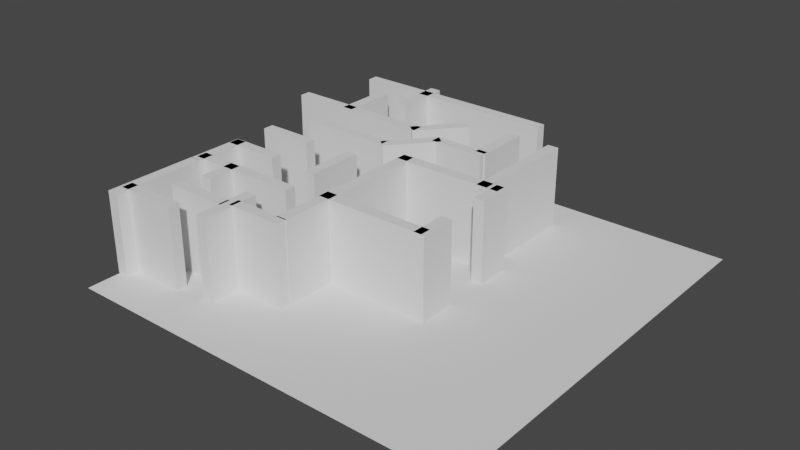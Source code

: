 # Source: lvl3maze.blend  (saved by Blender 2.80.75; exported with 4.5.12 LTS)
import bpy
from mathutils import Matrix  # noqa: F401  (used for matrix-valued properties, if any)

bpy.ops.wm.read_factory_settings(use_empty=True)
scene = bpy.context.scene
scene.name = 'Scene'

# ---- collections
col_collection = bpy.data.collections.new('Collection'); scene.collection.children.link(col_collection)

# ---- world
world_world = bpy.data.worlds.new('World'); scene.world = world_world
world_world.use_nodes = True; world_world.node_tree.nodes.clear()
_N = world_world.node_tree.nodes; _L = world_world.node_tree.links
n0 = _N.new('ShaderNodeOutputWorld'); n0.name = 'World Output'; n0.location = (300, 300)
n1 = _N.new('ShaderNodeBackground'); n1.name = 'Background'; n1.location = (10, 300)
n1.inputs[0].default_value = (0.05088, 0.05088, 0.05088, 1.0)
_L.new(n1.outputs[0], n0.inputs[0])
n0.is_active_output = True
world_world.color = (0.05088, 0.05088, 0.05088)
world_world.use_sun_shadow = False
world_world.sun_shadow_jitter_overblur = 0.0

# ---- meshes
me_plane = bpy.data.meshes.new('Plane')
me_plane.from_pydata([(-1.0, -1.0, 0.0), (1.0, -1.0, 0.0), (-1.0, 1.0, 0.0), (1.0, 1.0, 0.0)], [], [(0, 1, 3, 2)])
_uv = me_plane.uv_layers.new(name='UVMap')
_uv.uv.foreach_set('vector', [0.0, 0.0, 1.0, 0.0, 1.0, 1.0, 0.0, 1.0])
me_plane.use_remesh_preserve_volume = False
me_plane.use_remesh_preserve_attributes = False
me_plane.use_mirror_vertex_groups = False
me_plane.update()
me_cube_001 = bpy.data.meshes.new('Cube.001')
me_cube_001.from_pydata([(-1.0, -1.0, -1.0), (-1.0, -1.0, 1.0), (-1.0, 1.0, -1.0), (-1.0, 1.0, 1.0), (1.0, -1.0, -1.0), (1.0, -1.0, 1.0), (1.0, 1.0, -1.0), (1.0, 1.0, 1.0)], [], [(0, 1, 3, 2), (2, 3, 7, 6), (6, 7, 5, 4), (4, 5, 1, 0), (2, 6, 4, 0), (7, 3, 1, 5)])
_uv = me_cube_001.uv_layers.new(name='UVMap')
_uv.uv.foreach_set('vector', [0.375, 0.0, 0.625, 0.0, 0.625, 0.25, 0.375, 0.25, 0.375, 0.25, 0.625, 0.25, 0.625, 0.5, 0.375, 0.5, 0.375, 0.5, 0.625, 0.5, 0.625, 0.75, 0.375, 0.75, 0.375, 0.75, 0.625, 0.75, 0.625, 1.0, 0.375, 1.0, 0.125, 0.5, 0.375, 0.5, 0.375, 0.75, 0.125, 0.75, 0.625, 0.5, 0.875, 0.5, 0.875, 0.75, 0.625, 0.75])
me_cube_001.use_remesh_preserve_volume = False
me_cube_001.use_remesh_preserve_attributes = False
me_cube_001.use_mirror_vertex_groups = False
me_cube_001.update()
me_cube_002 = bpy.data.meshes.new('Cube.002')
me_cube_002.from_pydata([(-1.0, -1.0, -1.0), (-1.0, -1.0, 1.0), (-1.0, 1.0, -1.0), (-1.0, 1.0, 1.0), (1.0, -1.0, -1.0), (1.0, -1.0, 1.0), (1.0, 1.0, -1.0), (1.0, 1.0, 1.0)], [], [(0, 1, 3, 2), (2, 3, 7, 6), (6, 7, 5, 4), (4, 5, 1, 0), (2, 6, 4, 0), (7, 3, 1, 5)])
_uv = me_cube_002.uv_layers.new(name='UVMap')
_uv.uv.foreach_set('vector', [0.375, 0.0, 0.625, 0.0, 0.625, 0.25, 0.375, 0.25, 0.375, 0.25, 0.625, 0.25, 0.625, 0.5, 0.375, 0.5, 0.375, 0.5, 0.625, 0.5, 0.625, 0.75, 0.375, 0.75, 0.375, 0.75, 0.625, 0.75, 0.625, 1.0, 0.375, 1.0, 0.125, 0.5, 0.375, 0.5, 0.375, 0.75, 0.125, 0.75, 0.625, 0.5, 0.875, 0.5, 0.875, 0.75, 0.625, 0.75])
me_cube_002.use_remesh_preserve_volume = False
me_cube_002.use_remesh_preserve_attributes = False
me_cube_002.use_mirror_vertex_groups = False
me_cube_002.update()
me_cube_004 = bpy.data.meshes.new('Cube.004')
me_cube_004.from_pydata([(-1.0, -1.0, -1.0), (-1.0, -1.0, 1.0), (-1.0, 1.0, -1.0), (-1.0, 1.0, 1.0), (1.0, -1.0, -1.0), (1.0, -1.0, 1.0), (1.0, 1.0, -1.0), (1.0, 1.0, 1.0)], [], [(0, 1, 3, 2), (2, 3, 7, 6), (6, 7, 5, 4), (4, 5, 1, 0), (2, 6, 4, 0), (7, 3, 1, 5)])
_uv = me_cube_004.uv_layers.new(name='UVMap')
_uv.uv.foreach_set('vector', [0.375, 0.0, 0.625, 0.0, 0.625, 0.25, 0.375, 0.25, 0.375, 0.25, 0.625, 0.25, 0.625, 0.5, 0.375, 0.5, 0.375, 0.5, 0.625, 0.5, 0.625, 0.75, 0.375, 0.75, 0.375, 0.75, 0.625, 0.75, 0.625, 1.0, 0.375, 1.0, 0.125, 0.5, 0.375, 0.5, 0.375, 0.75, 0.125, 0.75, 0.625, 0.5, 0.875, 0.5, 0.875, 0.75, 0.625, 0.75])
me_cube_004.use_remesh_preserve_volume = False
me_cube_004.use_remesh_preserve_attributes = False
me_cube_004.use_mirror_vertex_groups = False
me_cube_004.update()
me_cube_005 = bpy.data.meshes.new('Cube.005')
me_cube_005.from_pydata([(-1.0, -1.0, -1.0), (-1.0, -1.0, 1.0), (-1.0, 1.0, -1.0), (-1.0, 1.0, 1.0), (1.0, -1.0, -1.0), (1.0, -1.0, 1.0), (1.0, 1.0, -1.0), (1.0, 1.0, 1.0)], [], [(0, 1, 3, 2), (2, 3, 7, 6), (6, 7, 5, 4), (4, 5, 1, 0), (2, 6, 4, 0), (7, 3, 1, 5)])
_uv = me_cube_005.uv_layers.new(name='UVMap')
_uv.uv.foreach_set('vector', [0.375, 0.0, 0.625, 0.0, 0.625, 0.25, 0.375, 0.25, 0.375, 0.25, 0.625, 0.25, 0.625, 0.5, 0.375, 0.5, 0.375, 0.5, 0.625, 0.5, 0.625, 0.75, 0.375, 0.75, 0.375, 0.75, 0.625, 0.75, 0.625, 1.0, 0.375, 1.0, 0.125, 0.5, 0.375, 0.5, 0.375, 0.75, 0.125, 0.75, 0.625, 0.5, 0.875, 0.5, 0.875, 0.75, 0.625, 0.75])
me_cube_005.use_remesh_preserve_volume = False
me_cube_005.use_remesh_preserve_attributes = False
me_cube_005.use_mirror_vertex_groups = False
me_cube_005.update()
me_cube_006 = bpy.data.meshes.new('Cube.006')
me_cube_006.from_pydata([(-1.0, -1.0, -1.0), (-1.0, -1.0, 1.0), (-1.0, 1.0, -1.0), (-1.0, 1.0, 1.0), (1.0, -1.0, -1.0), (1.0, -1.0, 1.0), (1.0, 1.0, -1.0), (1.0, 1.0, 1.0)], [], [(0, 1, 3, 2), (2, 3, 7, 6), (6, 7, 5, 4), (4, 5, 1, 0), (2, 6, 4, 0), (7, 3, 1, 5)])
_uv = me_cube_006.uv_layers.new(name='UVMap')
_uv.uv.foreach_set('vector', [0.375, 0.0, 0.625, 0.0, 0.625, 0.25, 0.375, 0.25, 0.375, 0.25, 0.625, 0.25, 0.625, 0.5, 0.375, 0.5, 0.375, 0.5, 0.625, 0.5, 0.625, 0.75, 0.375, 0.75, 0.375, 0.75, 0.625, 0.75, 0.625, 1.0, 0.375, 1.0, 0.125, 0.5, 0.375, 0.5, 0.375, 0.75, 0.125, 0.75, 0.625, 0.5, 0.875, 0.5, 0.875, 0.75, 0.625, 0.75])
me_cube_006.use_remesh_preserve_volume = False
me_cube_006.use_remesh_preserve_attributes = False
me_cube_006.use_mirror_vertex_groups = False
me_cube_006.update()
me_cube_007 = bpy.data.meshes.new('Cube.007')
me_cube_007.from_pydata([(-1.0, -1.0, -1.0), (-1.0, -1.0, 1.0), (-1.0, 1.0, -1.0), (-1.0, 1.0, 1.0), (1.0, -1.0, -1.0), (1.0, -1.0, 1.0), (1.0, 1.0, -1.0), (1.0, 1.0, 1.0)], [], [(0, 1, 3, 2), (2, 3, 7, 6), (6, 7, 5, 4), (4, 5, 1, 0), (2, 6, 4, 0), (7, 3, 1, 5)])
_uv = me_cube_007.uv_layers.new(name='UVMap')
_uv.uv.foreach_set('vector', [0.375, 0.0, 0.625, 0.0, 0.625, 0.25, 0.375, 0.25, 0.375, 0.25, 0.625, 0.25, 0.625, 0.5, 0.375, 0.5, 0.375, 0.5, 0.625, 0.5, 0.625, 0.75, 0.375, 0.75, 0.375, 0.75, 0.625, 0.75, 0.625, 1.0, 0.375, 1.0, 0.125, 0.5, 0.375, 0.5, 0.375, 0.75, 0.125, 0.75, 0.625, 0.5, 0.875, 0.5, 0.875, 0.75, 0.625, 0.75])
me_cube_007.use_remesh_preserve_volume = False
me_cube_007.use_remesh_preserve_attributes = False
me_cube_007.use_mirror_vertex_groups = False
me_cube_007.update()
me_cube_008 = bpy.data.meshes.new('Cube.008')
me_cube_008.from_pydata([(-1.0, -1.0, -1.0), (-1.0, -1.0, 1.0), (-1.0, 1.0, -1.0), (-1.0, 1.0, 1.0), (1.0, -1.0, -1.0), (1.0, -1.0, 1.0), (1.0, 1.0, -1.0), (1.0, 1.0, 1.0)], [], [(0, 1, 3, 2), (2, 3, 7, 6), (6, 7, 5, 4), (4, 5, 1, 0), (2, 6, 4, 0), (7, 3, 1, 5)])
_uv = me_cube_008.uv_layers.new(name='UVMap')
_uv.uv.foreach_set('vector', [0.375, 0.0, 0.625, 0.0, 0.625, 0.25, 0.375, 0.25, 0.375, 0.25, 0.625, 0.25, 0.625, 0.5, 0.375, 0.5, 0.375, 0.5, 0.625, 0.5, 0.625, 0.75, 0.375, 0.75, 0.375, 0.75, 0.625, 0.75, 0.625, 1.0, 0.375, 1.0, 0.125, 0.5, 0.375, 0.5, 0.375, 0.75, 0.125, 0.75, 0.625, 0.5, 0.875, 0.5, 0.875, 0.75, 0.625, 0.75])
me_cube_008.use_remesh_preserve_volume = False
me_cube_008.use_remesh_preserve_attributes = False
me_cube_008.use_mirror_vertex_groups = False
me_cube_008.update()
me_cube_011 = bpy.data.meshes.new('Cube.011')
me_cube_011.from_pydata([(-1.0, -1.0, -1.0), (-1.0, -1.0, 1.0), (-1.0, 1.0, -1.0), (-1.0, 1.0, 1.0), (1.0, -1.0, -1.0), (1.0, -1.0, 1.0), (1.0, 1.0, -1.0), (1.0, 1.0, 1.0)], [], [(0, 1, 3, 2), (2, 3, 7, 6), (6, 7, 5, 4), (4, 5, 1, 0), (2, 6, 4, 0), (7, 3, 1, 5)])
_uv = me_cube_011.uv_layers.new(name='UVMap')
_uv.uv.foreach_set('vector', [0.375, 0.0, 0.625, 0.0, 0.625, 0.25, 0.375, 0.25, 0.375, 0.25, 0.625, 0.25, 0.625, 0.5, 0.375, 0.5, 0.375, 0.5, 0.625, 0.5, 0.625, 0.75, 0.375, 0.75, 0.375, 0.75, 0.625, 0.75, 0.625, 1.0, 0.375, 1.0, 0.125, 0.5, 0.375, 0.5, 0.375, 0.75, 0.125, 0.75, 0.625, 0.5, 0.875, 0.5, 0.875, 0.75, 0.625, 0.75])
me_cube_011.use_remesh_preserve_volume = False
me_cube_011.use_remesh_preserve_attributes = False
me_cube_011.use_mirror_vertex_groups = False
me_cube_011.update()
me_cube_012 = bpy.data.meshes.new('Cube.012')
me_cube_012.from_pydata([(-1.0, -1.0, -1.0), (-1.0, -1.0, 1.0), (-1.0, 1.0, -1.0), (-1.0, 1.0, 1.0), (1.0, -1.0, -1.0), (1.0, -1.0, 1.0), (1.0, 1.0, -1.0), (1.0, 1.0, 1.0)], [], [(0, 1, 3, 2), (2, 3, 7, 6), (6, 7, 5, 4), (4, 5, 1, 0), (2, 6, 4, 0), (7, 3, 1, 5)])
_uv = me_cube_012.uv_layers.new(name='UVMap')
_uv.uv.foreach_set('vector', [0.375, 0.0, 0.625, 0.0, 0.625, 0.25, 0.375, 0.25, 0.375, 0.25, 0.625, 0.25, 0.625, 0.5, 0.375, 0.5, 0.375, 0.5, 0.625, 0.5, 0.625, 0.75, 0.375, 0.75, 0.375, 0.75, 0.625, 0.75, 0.625, 1.0, 0.375, 1.0, 0.125, 0.5, 0.375, 0.5, 0.375, 0.75, 0.125, 0.75, 0.625, 0.5, 0.875, 0.5, 0.875, 0.75, 0.625, 0.75])
me_cube_012.use_remesh_preserve_volume = False
me_cube_012.use_remesh_preserve_attributes = False
me_cube_012.use_mirror_vertex_groups = False
me_cube_012.update()
me_cube_013 = bpy.data.meshes.new('Cube.013')
me_cube_013.from_pydata([(-1.0, -1.0, -1.0), (-1.0, -1.0, 1.0), (-1.0, 1.0, -1.0), (-1.0, 1.0, 1.0), (1.0, -1.0, -1.0), (1.0, -1.0, 1.0), (1.0, 1.0, -1.0), (1.0, 1.0, 1.0)], [], [(0, 1, 3, 2), (2, 3, 7, 6), (6, 7, 5, 4), (4, 5, 1, 0), (2, 6, 4, 0), (7, 3, 1, 5)])
_uv = me_cube_013.uv_layers.new(name='UVMap')
_uv.uv.foreach_set('vector', [0.375, 0.0, 0.625, 0.0, 0.625, 0.25, 0.375, 0.25, 0.375, 0.25, 0.625, 0.25, 0.625, 0.5, 0.375, 0.5, 0.375, 0.5, 0.625, 0.5, 0.625, 0.75, 0.375, 0.75, 0.375, 0.75, 0.625, 0.75, 0.625, 1.0, 0.375, 1.0, 0.125, 0.5, 0.375, 0.5, 0.375, 0.75, 0.125, 0.75, 0.625, 0.5, 0.875, 0.5, 0.875, 0.75, 0.625, 0.75])
me_cube_013.use_remesh_preserve_volume = False
me_cube_013.use_remesh_preserve_attributes = False
me_cube_013.use_mirror_vertex_groups = False
me_cube_013.update()
me_cube_015 = bpy.data.meshes.new('Cube.015')
me_cube_015.from_pydata([(-1.0, -1.0, -1.0), (-1.0, -1.0, 1.0), (-1.0, 1.0, -1.0), (-1.0, 1.0, 1.0), (1.0, -1.0, -1.0), (1.0, -1.0, 1.0), (1.0, 1.0, -1.0), (1.0, 1.0, 1.0)], [], [(0, 1, 3, 2), (2, 3, 7, 6), (6, 7, 5, 4), (4, 5, 1, 0), (2, 6, 4, 0), (7, 3, 1, 5)])
_uv = me_cube_015.uv_layers.new(name='UVMap')
_uv.uv.foreach_set('vector', [0.375, 0.0, 0.625, 0.0, 0.625, 0.25, 0.375, 0.25, 0.375, 0.25, 0.625, 0.25, 0.625, 0.5, 0.375, 0.5, 0.375, 0.5, 0.625, 0.5, 0.625, 0.75, 0.375, 0.75, 0.375, 0.75, 0.625, 0.75, 0.625, 1.0, 0.375, 1.0, 0.125, 0.5, 0.375, 0.5, 0.375, 0.75, 0.125, 0.75, 0.625, 0.5, 0.875, 0.5, 0.875, 0.75, 0.625, 0.75])
me_cube_015.use_remesh_preserve_volume = False
me_cube_015.use_remesh_preserve_attributes = False
me_cube_015.use_mirror_vertex_groups = False
me_cube_015.update()
me_cube_017 = bpy.data.meshes.new('Cube.017')
me_cube_017.from_pydata([(-1.0, -1.0, -1.0), (-1.0, -1.0, 1.0), (-1.0, 1.0, -1.0), (-1.0, 1.0, 1.0), (1.0, -1.0, -1.0), (1.0, -1.0, 1.0), (1.0, 1.0, -1.0), (1.0, 1.0, 1.0)], [], [(0, 1, 3, 2), (2, 3, 7, 6), (6, 7, 5, 4), (4, 5, 1, 0), (2, 6, 4, 0), (7, 3, 1, 5)])
_uv = me_cube_017.uv_layers.new(name='UVMap')
_uv.uv.foreach_set('vector', [0.375, 0.0, 0.625, 0.0, 0.625, 0.25, 0.375, 0.25, 0.375, 0.25, 0.625, 0.25, 0.625, 0.5, 0.375, 0.5, 0.375, 0.5, 0.625, 0.5, 0.625, 0.75, 0.375, 0.75, 0.375, 0.75, 0.625, 0.75, 0.625, 1.0, 0.375, 1.0, 0.125, 0.5, 0.375, 0.5, 0.375, 0.75, 0.125, 0.75, 0.625, 0.5, 0.875, 0.5, 0.875, 0.75, 0.625, 0.75])
me_cube_017.use_remesh_preserve_volume = False
me_cube_017.use_remesh_preserve_attributes = False
me_cube_017.use_mirror_vertex_groups = False
me_cube_017.update()
me_cube_019 = bpy.data.meshes.new('Cube.019')
me_cube_019.from_pydata([(-1.0, -1.0, -1.0), (-1.0, -1.0, 1.0), (-1.0, 1.0, -1.0), (-1.0, 1.0, 1.0), (1.0, -1.0, -1.0), (1.0, -1.0, 1.0), (1.0, 1.0, -1.0), (1.0, 1.0, 1.0)], [], [(0, 1, 3, 2), (2, 3, 7, 6), (6, 7, 5, 4), (4, 5, 1, 0), (2, 6, 4, 0), (7, 3, 1, 5)])
_uv = me_cube_019.uv_layers.new(name='UVMap')
_uv.uv.foreach_set('vector', [0.375, 0.0, 0.625, 0.0, 0.625, 0.25, 0.375, 0.25, 0.375, 0.25, 0.625, 0.25, 0.625, 0.5, 0.375, 0.5, 0.375, 0.5, 0.625, 0.5, 0.625, 0.75, 0.375, 0.75, 0.375, 0.75, 0.625, 0.75, 0.625, 1.0, 0.375, 1.0, 0.125, 0.5, 0.375, 0.5, 0.375, 0.75, 0.125, 0.75, 0.625, 0.5, 0.875, 0.5, 0.875, 0.75, 0.625, 0.75])
me_cube_019.use_remesh_preserve_volume = False
me_cube_019.use_remesh_preserve_attributes = False
me_cube_019.use_mirror_vertex_groups = False
me_cube_019.update()
me_cube_020 = bpy.data.meshes.new('Cube.020')
me_cube_020.from_pydata([(-1.0, -1.0, -1.0), (-1.0, -1.0, 1.0), (-1.0, 1.0, -1.0), (-1.0, 1.0, 1.0), (1.0, -1.0, -1.0), (1.0, -1.0, 1.0), (1.0, 1.0, -1.0), (1.0, 1.0, 1.0)], [], [(0, 1, 3, 2), (2, 3, 7, 6), (6, 7, 5, 4), (4, 5, 1, 0), (2, 6, 4, 0), (7, 3, 1, 5)])
_uv = me_cube_020.uv_layers.new(name='UVMap')
_uv.uv.foreach_set('vector', [0.375, 0.0, 0.625, 0.0, 0.625, 0.25, 0.375, 0.25, 0.375, 0.25, 0.625, 0.25, 0.625, 0.5, 0.375, 0.5, 0.375, 0.5, 0.625, 0.5, 0.625, 0.75, 0.375, 0.75, 0.375, 0.75, 0.625, 0.75, 0.625, 1.0, 0.375, 1.0, 0.125, 0.5, 0.375, 0.5, 0.375, 0.75, 0.125, 0.75, 0.625, 0.5, 0.875, 0.5, 0.875, 0.75, 0.625, 0.75])
me_cube_020.use_remesh_preserve_volume = False
me_cube_020.use_remesh_preserve_attributes = False
me_cube_020.use_mirror_vertex_groups = False
me_cube_020.update()
me_cube_022 = bpy.data.meshes.new('Cube.022')
me_cube_022.from_pydata([(-1.0, -1.0, -1.0), (-1.0, -1.0, 1.0), (-1.0, 1.0, -1.0), (-1.0, 1.0, 1.0), (1.0, -1.0, -1.0), (1.0, -1.0, 1.0), (1.0, 1.0, -1.0), (1.0, 1.0, 1.0)], [], [(0, 1, 3, 2), (2, 3, 7, 6), (6, 7, 5, 4), (4, 5, 1, 0), (2, 6, 4, 0), (7, 3, 1, 5)])
_uv = me_cube_022.uv_layers.new(name='UVMap')
_uv.uv.foreach_set('vector', [0.375, 0.0, 0.625, 0.0, 0.625, 0.25, 0.375, 0.25, 0.375, 0.25, 0.625, 0.25, 0.625, 0.5, 0.375, 0.5, 0.375, 0.5, 0.625, 0.5, 0.625, 0.75, 0.375, 0.75, 0.375, 0.75, 0.625, 0.75, 0.625, 1.0, 0.375, 1.0, 0.125, 0.5, 0.375, 0.5, 0.375, 0.75, 0.125, 0.75, 0.625, 0.5, 0.875, 0.5, 0.875, 0.75, 0.625, 0.75])
me_cube_022.use_remesh_preserve_volume = False
me_cube_022.use_remesh_preserve_attributes = False
me_cube_022.use_mirror_vertex_groups = False
me_cube_022.update()
me_cube_023 = bpy.data.meshes.new('Cube.023')
me_cube_023.from_pydata([(-1.0, -1.0, -1.0), (-1.0, -1.0, 1.0), (-1.0, 1.0, -1.0), (-1.0, 1.0, 1.0), (1.0, -1.0, -1.0), (1.0, -1.0, 1.0), (1.0, 1.0, -1.0), (1.0, 1.0, 1.0)], [], [(0, 1, 3, 2), (2, 3, 7, 6), (6, 7, 5, 4), (4, 5, 1, 0), (2, 6, 4, 0), (7, 3, 1, 5)])
_uv = me_cube_023.uv_layers.new(name='UVMap')
_uv.uv.foreach_set('vector', [0.375, 0.0, 0.625, 0.0, 0.625, 0.25, 0.375, 0.25, 0.375, 0.25, 0.625, 0.25, 0.625, 0.5, 0.375, 0.5, 0.375, 0.5, 0.625, 0.5, 0.625, 0.75, 0.375, 0.75, 0.375, 0.75, 0.625, 0.75, 0.625, 1.0, 0.375, 1.0, 0.125, 0.5, 0.375, 0.5, 0.375, 0.75, 0.125, 0.75, 0.625, 0.5, 0.875, 0.5, 0.875, 0.75, 0.625, 0.75])
me_cube_023.use_remesh_preserve_volume = False
me_cube_023.use_remesh_preserve_attributes = False
me_cube_023.use_mirror_vertex_groups = False
me_cube_023.update()
me_cube_024 = bpy.data.meshes.new('Cube.024')
me_cube_024.from_pydata([(-1.0, -1.0, -1.0), (-1.0, -1.0, 1.0), (-1.0, 1.0, -1.0), (-1.0, 1.0, 1.0), (1.0, -1.0, -1.0), (1.0, -1.0, 1.0), (1.0, 1.0, -1.0), (1.0, 1.0, 1.0)], [], [(0, 1, 3, 2), (2, 3, 7, 6), (6, 7, 5, 4), (4, 5, 1, 0), (2, 6, 4, 0), (7, 3, 1, 5)])
_uv = me_cube_024.uv_layers.new(name='UVMap')
_uv.uv.foreach_set('vector', [0.375, 0.0, 0.625, 0.0, 0.625, 0.25, 0.375, 0.25, 0.375, 0.25, 0.625, 0.25, 0.625, 0.5, 0.375, 0.5, 0.375, 0.5, 0.625, 0.5, 0.625, 0.75, 0.375, 0.75, 0.375, 0.75, 0.625, 0.75, 0.625, 1.0, 0.375, 1.0, 0.125, 0.5, 0.375, 0.5, 0.375, 0.75, 0.125, 0.75, 0.625, 0.5, 0.875, 0.5, 0.875, 0.75, 0.625, 0.75])
me_cube_024.use_remesh_preserve_volume = False
me_cube_024.use_remesh_preserve_attributes = False
me_cube_024.use_mirror_vertex_groups = False
me_cube_024.update()
me_cube_025 = bpy.data.meshes.new('Cube.025')
me_cube_025.from_pydata([(-1.0, -1.0, -1.0), (-1.0, -1.0, 1.0), (-1.0, 1.0, -1.0), (-1.0, 1.0, 1.0), (1.0, -1.0, -1.0), (1.0, -1.0, 1.0), (1.0, 1.0, -1.0), (1.0, 1.0, 1.0)], [], [(0, 1, 3, 2), (2, 3, 7, 6), (6, 7, 5, 4), (4, 5, 1, 0), (2, 6, 4, 0), (7, 3, 1, 5)])
_uv = me_cube_025.uv_layers.new(name='UVMap')
_uv.uv.foreach_set('vector', [0.375, 0.0, 0.625, 0.0, 0.625, 0.25, 0.375, 0.25, 0.375, 0.25, 0.625, 0.25, 0.625, 0.5, 0.375, 0.5, 0.375, 0.5, 0.625, 0.5, 0.625, 0.75, 0.375, 0.75, 0.375, 0.75, 0.625, 0.75, 0.625, 1.0, 0.375, 1.0, 0.125, 0.5, 0.375, 0.5, 0.375, 0.75, 0.125, 0.75, 0.625, 0.5, 0.875, 0.5, 0.875, 0.75, 0.625, 0.75])
me_cube_025.use_remesh_preserve_volume = False
me_cube_025.use_remesh_preserve_attributes = False
me_cube_025.use_mirror_vertex_groups = False
me_cube_025.update()
me_cube_027 = bpy.data.meshes.new('Cube.027')
me_cube_027.from_pydata([(-1.0, -1.0, -1.0), (-1.0, -1.0, 1.0), (-1.0, 1.0, -1.0), (-1.0, 1.0, 1.0), (1.0, -1.0, -1.0), (1.0, -1.0, 1.0), (1.0, 1.0, -1.0), (1.0, 1.0, 1.0)], [], [(0, 1, 3, 2), (2, 3, 7, 6), (6, 7, 5, 4), (4, 5, 1, 0), (2, 6, 4, 0), (7, 3, 1, 5)])
_uv = me_cube_027.uv_layers.new(name='UVMap')
_uv.uv.foreach_set('vector', [0.375, 0.0, 0.625, 0.0, 0.625, 0.25, 0.375, 0.25, 0.375, 0.25, 0.625, 0.25, 0.625, 0.5, 0.375, 0.5, 0.375, 0.5, 0.625, 0.5, 0.625, 0.75, 0.375, 0.75, 0.375, 0.75, 0.625, 0.75, 0.625, 1.0, 0.375, 1.0, 0.125, 0.5, 0.375, 0.5, 0.375, 0.75, 0.125, 0.75, 0.625, 0.5, 0.875, 0.5, 0.875, 0.75, 0.625, 0.75])
me_cube_027.use_remesh_preserve_volume = False
me_cube_027.use_remesh_preserve_attributes = False
me_cube_027.use_mirror_vertex_groups = False
me_cube_027.update()
me_cube_028 = bpy.data.meshes.new('Cube.028')
me_cube_028.from_pydata([(-1.0, -1.0, -1.0), (-1.0, -1.0, 1.0), (-1.0, 1.0, -1.0), (-1.0, 1.0, 1.0), (1.0, -1.0, -1.0), (1.0, -1.0, 1.0), (1.0, 1.0, -1.0), (1.0, 1.0, 1.0)], [], [(0, 1, 3, 2), (2, 3, 7, 6), (6, 7, 5, 4), (4, 5, 1, 0), (2, 6, 4, 0), (7, 3, 1, 5)])
_uv = me_cube_028.uv_layers.new(name='UVMap')
_uv.uv.foreach_set('vector', [0.375, 0.0, 0.625, 0.0, 0.625, 0.25, 0.375, 0.25, 0.375, 0.25, 0.625, 0.25, 0.625, 0.5, 0.375, 0.5, 0.375, 0.5, 0.625, 0.5, 0.625, 0.75, 0.375, 0.75, 0.375, 0.75, 0.625, 0.75, 0.625, 1.0, 0.375, 1.0, 0.125, 0.5, 0.375, 0.5, 0.375, 0.75, 0.125, 0.75, 0.625, 0.5, 0.875, 0.5, 0.875, 0.75, 0.625, 0.75])
me_cube_028.use_remesh_preserve_volume = False
me_cube_028.use_remesh_preserve_attributes = False
me_cube_028.use_mirror_vertex_groups = False
me_cube_028.update()
me_cube_030 = bpy.data.meshes.new('Cube.030')
me_cube_030.from_pydata([(-1.0, -1.0, -1.0), (-1.0, -1.0, 1.0), (-1.0, 1.0, -1.0), (-1.0, 1.0, 1.0), (1.0, -1.0, -1.0), (1.0, -1.0, 1.0), (1.0, 1.0, -1.0), (1.0, 1.0, 1.0)], [], [(0, 1, 3, 2), (2, 3, 7, 6), (6, 7, 5, 4), (4, 5, 1, 0), (2, 6, 4, 0), (7, 3, 1, 5)])
_uv = me_cube_030.uv_layers.new(name='UVMap')
_uv.uv.foreach_set('vector', [0.375, 0.0, 0.625, 0.0, 0.625, 0.25, 0.375, 0.25, 0.375, 0.25, 0.625, 0.25, 0.625, 0.5, 0.375, 0.5, 0.375, 0.5, 0.625, 0.5, 0.625, 0.75, 0.375, 0.75, 0.375, 0.75, 0.625, 0.75, 0.625, 1.0, 0.375, 1.0, 0.125, 0.5, 0.375, 0.5, 0.375, 0.75, 0.125, 0.75, 0.625, 0.5, 0.875, 0.5, 0.875, 0.75, 0.625, 0.75])
me_cube_030.use_remesh_preserve_volume = False
me_cube_030.use_remesh_preserve_attributes = False
me_cube_030.use_mirror_vertex_groups = False
me_cube_030.update()
me_cube_031 = bpy.data.meshes.new('Cube.031')
me_cube_031.from_pydata([(-1.0, -1.0, -1.0), (-1.0, -1.0, 1.0), (-1.0, 1.0, -1.0), (-1.0, 1.0, 1.0), (1.0, -1.0, -1.0), (1.0, -1.0, 1.0), (1.0, 1.0, -1.0), (1.0, 1.0, 1.0)], [], [(0, 1, 3, 2), (2, 3, 7, 6), (6, 7, 5, 4), (4, 5, 1, 0), (2, 6, 4, 0), (7, 3, 1, 5)])
_uv = me_cube_031.uv_layers.new(name='UVMap')
_uv.uv.foreach_set('vector', [0.375, 0.0, 0.625, 0.0, 0.625, 0.25, 0.375, 0.25, 0.375, 0.25, 0.625, 0.25, 0.625, 0.5, 0.375, 0.5, 0.375, 0.5, 0.625, 0.5, 0.625, 0.75, 0.375, 0.75, 0.375, 0.75, 0.625, 0.75, 0.625, 1.0, 0.375, 1.0, 0.125, 0.5, 0.375, 0.5, 0.375, 0.75, 0.125, 0.75, 0.625, 0.5, 0.875, 0.5, 0.875, 0.75, 0.625, 0.75])
me_cube_031.use_remesh_preserve_volume = False
me_cube_031.use_remesh_preserve_attributes = False
me_cube_031.use_mirror_vertex_groups = False
me_cube_031.update()
me_cube_032 = bpy.data.meshes.new('Cube.032')
me_cube_032.from_pydata([(-1.0, -1.0, -1.0), (-1.0, -1.0, 1.0), (-1.0, 1.0, -1.0), (-1.0, 1.0, 1.0), (1.0, -1.0, -1.0), (1.0, -1.0, 1.0), (1.0, 1.0, -1.0), (1.0, 1.0, 1.0)], [], [(0, 1, 3, 2), (2, 3, 7, 6), (6, 7, 5, 4), (4, 5, 1, 0), (2, 6, 4, 0), (7, 3, 1, 5)])
_uv = me_cube_032.uv_layers.new(name='UVMap')
_uv.uv.foreach_set('vector', [0.375, 0.0, 0.625, 0.0, 0.625, 0.25, 0.375, 0.25, 0.375, 0.25, 0.625, 0.25, 0.625, 0.5, 0.375, 0.5, 0.375, 0.5, 0.625, 0.5, 0.625, 0.75, 0.375, 0.75, 0.375, 0.75, 0.625, 0.75, 0.625, 1.0, 0.375, 1.0, 0.125, 0.5, 0.375, 0.5, 0.375, 0.75, 0.125, 0.75, 0.625, 0.5, 0.875, 0.5, 0.875, 0.75, 0.625, 0.75])
me_cube_032.use_remesh_preserve_volume = False
me_cube_032.use_remesh_preserve_attributes = False
me_cube_032.use_mirror_vertex_groups = False
me_cube_032.update()
me_cube_035 = bpy.data.meshes.new('Cube.035')
me_cube_035.from_pydata([(-1.0, -1.0, -1.0), (-1.0, -1.0, 1.0), (-1.0, 1.0, -1.0), (-1.0, 1.0, 1.0), (1.0, -1.0, -1.0), (1.0, -1.0, 1.0), (1.0, 1.0, -1.0), (1.0, 1.0, 1.0)], [], [(0, 1, 3, 2), (2, 3, 7, 6), (6, 7, 5, 4), (4, 5, 1, 0), (2, 6, 4, 0), (7, 3, 1, 5)])
_uv = me_cube_035.uv_layers.new(name='UVMap')
_uv.uv.foreach_set('vector', [0.375, 0.0, 0.625, 0.0, 0.625, 0.25, 0.375, 0.25, 0.375, 0.25, 0.625, 0.25, 0.625, 0.5, 0.375, 0.5, 0.375, 0.5, 0.625, 0.5, 0.625, 0.75, 0.375, 0.75, 0.375, 0.75, 0.625, 0.75, 0.625, 1.0, 0.375, 1.0, 0.125, 0.5, 0.375, 0.5, 0.375, 0.75, 0.125, 0.75, 0.625, 0.5, 0.875, 0.5, 0.875, 0.75, 0.625, 0.75])
me_cube_035.use_remesh_preserve_volume = False
me_cube_035.use_remesh_preserve_attributes = False
me_cube_035.use_mirror_vertex_groups = False
me_cube_035.update()
me_cube_036 = bpy.data.meshes.new('Cube.036')
me_cube_036.from_pydata([(-1.0, -1.0, -1.0), (-1.0, -1.0, 1.0), (-1.0, 1.0, -1.0), (-1.0, 1.0, 1.0), (1.0, -1.0, -1.0), (1.0, -1.0, 1.0), (1.0, 1.0, -1.0), (1.0, 1.0, 1.0)], [], [(0, 1, 3, 2), (2, 3, 7, 6), (6, 7, 5, 4), (4, 5, 1, 0), (2, 6, 4, 0), (7, 3, 1, 5)])
_uv = me_cube_036.uv_layers.new(name='UVMap')
_uv.uv.foreach_set('vector', [0.375, 0.0, 0.625, 0.0, 0.625, 0.25, 0.375, 0.25, 0.375, 0.25, 0.625, 0.25, 0.625, 0.5, 0.375, 0.5, 0.375, 0.5, 0.625, 0.5, 0.625, 0.75, 0.375, 0.75, 0.375, 0.75, 0.625, 0.75, 0.625, 1.0, 0.375, 1.0, 0.125, 0.5, 0.375, 0.5, 0.375, 0.75, 0.125, 0.75, 0.625, 0.5, 0.875, 0.5, 0.875, 0.75, 0.625, 0.75])
me_cube_036.use_remesh_preserve_volume = False
me_cube_036.use_remesh_preserve_attributes = False
me_cube_036.use_mirror_vertex_groups = False
me_cube_036.update()
me_cube_037 = bpy.data.meshes.new('Cube.037')
me_cube_037.from_pydata([(-1.0, -1.0, -1.0), (-1.0, -1.0, 1.0), (-1.0, 1.0, -1.0), (-1.0, 1.0, 1.0), (1.0, -1.0, -1.0), (1.0, -1.0, 1.0), (1.0, 1.0, -1.0), (1.0, 1.0, 1.0)], [], [(0, 1, 3, 2), (2, 3, 7, 6), (6, 7, 5, 4), (4, 5, 1, 0), (2, 6, 4, 0), (7, 3, 1, 5)])
_uv = me_cube_037.uv_layers.new(name='UVMap')
_uv.uv.foreach_set('vector', [0.375, 0.0, 0.625, 0.0, 0.625, 0.25, 0.375, 0.25, 0.375, 0.25, 0.625, 0.25, 0.625, 0.5, 0.375, 0.5, 0.375, 0.5, 0.625, 0.5, 0.625, 0.75, 0.375, 0.75, 0.375, 0.75, 0.625, 0.75, 0.625, 1.0, 0.375, 1.0, 0.125, 0.5, 0.375, 0.5, 0.375, 0.75, 0.125, 0.75, 0.625, 0.5, 0.875, 0.5, 0.875, 0.75, 0.625, 0.75])
me_cube_037.use_remesh_preserve_volume = False
me_cube_037.use_remesh_preserve_attributes = False
me_cube_037.use_mirror_vertex_groups = False
me_cube_037.update()
me_cube_038 = bpy.data.meshes.new('Cube.038')
me_cube_038.from_pydata([(-1.0, -1.0, -1.0), (-1.0, -1.0, 1.0), (-1.0, 1.0, -1.0), (-1.0, 1.0, 1.0), (1.0, -1.0, -1.0), (1.0, -1.0, 1.0), (1.0, 1.0, -1.0), (1.0, 1.0, 1.0)], [], [(0, 1, 3, 2), (2, 3, 7, 6), (6, 7, 5, 4), (4, 5, 1, 0), (2, 6, 4, 0), (7, 3, 1, 5)])
_uv = me_cube_038.uv_layers.new(name='UVMap')
_uv.uv.foreach_set('vector', [0.375, 0.0, 0.625, 0.0, 0.625, 0.25, 0.375, 0.25, 0.375, 0.25, 0.625, 0.25, 0.625, 0.5, 0.375, 0.5, 0.375, 0.5, 0.625, 0.5, 0.625, 0.75, 0.375, 0.75, 0.375, 0.75, 0.625, 0.75, 0.625, 1.0, 0.375, 1.0, 0.125, 0.5, 0.375, 0.5, 0.375, 0.75, 0.125, 0.75, 0.625, 0.5, 0.875, 0.5, 0.875, 0.75, 0.625, 0.75])
me_cube_038.use_remesh_preserve_volume = False
me_cube_038.use_remesh_preserve_attributes = False
me_cube_038.use_mirror_vertex_groups = False
me_cube_038.update()
me_cube_039 = bpy.data.meshes.new('Cube.039')
me_cube_039.from_pydata([(-1.0, -1.0, -1.0), (-1.0, -1.0, 1.0), (-1.0, 1.0, -1.0), (-1.0, 1.0, 1.0), (1.0, -1.0, -1.0), (1.0, -1.0, 1.0), (1.0, 1.0, -1.0), (1.0, 1.0, 1.0)], [], [(0, 1, 3, 2), (2, 3, 7, 6), (6, 7, 5, 4), (4, 5, 1, 0), (2, 6, 4, 0), (7, 3, 1, 5)])
_uv = me_cube_039.uv_layers.new(name='UVMap')
_uv.uv.foreach_set('vector', [0.375, 0.0, 0.625, 0.0, 0.625, 0.25, 0.375, 0.25, 0.375, 0.25, 0.625, 0.25, 0.625, 0.5, 0.375, 0.5, 0.375, 0.5, 0.625, 0.5, 0.625, 0.75, 0.375, 0.75, 0.375, 0.75, 0.625, 0.75, 0.625, 1.0, 0.375, 1.0, 0.125, 0.5, 0.375, 0.5, 0.375, 0.75, 0.125, 0.75, 0.625, 0.5, 0.875, 0.5, 0.875, 0.75, 0.625, 0.75])
me_cube_039.use_remesh_preserve_volume = False
me_cube_039.use_remesh_preserve_attributes = False
me_cube_039.use_mirror_vertex_groups = False
me_cube_039.update()

# ---- objects
ob_plane = bpy.data.objects.new('Plane', me_plane)
ob_cube = bpy.data.objects.new('Cube', me_cube_001)
ob_cube_001 = bpy.data.objects.new('Cube.001', me_cube_002)
ob_cube_002 = bpy.data.objects.new('Cube.002', me_cube_004)
ob_cube_003 = bpy.data.objects.new('Cube.003', me_cube_005)
ob_cube_004 = bpy.data.objects.new('Cube.004', me_cube_006)
ob_cube_005 = bpy.data.objects.new('Cube.005', me_cube_007)
ob_cube_006 = bpy.data.objects.new('Cube.006', me_cube_008)
ob_cube_009 = bpy.data.objects.new('Cube.009', me_cube_011)
ob_cube_010 = bpy.data.objects.new('Cube.010', me_cube_012)
ob_cube_011 = bpy.data.objects.new('Cube.011', me_cube_013)
ob_cube_012 = bpy.data.objects.new('Cube.012', me_cube_015)
ob_cube_013 = bpy.data.objects.new('Cube.013', me_cube_017)
ob_cube_007 = bpy.data.objects.new('Cube.007', me_cube_019)
ob_cube_008 = bpy.data.objects.new('Cube.008', me_cube_020)
ob_cube_014 = bpy.data.objects.new('Cube.014', me_cube_022)
ob_cube_015 = bpy.data.objects.new('Cube.015', me_cube_023)
ob_cube_016 = bpy.data.objects.new('Cube.016', me_cube_024)
ob_cube_017 = bpy.data.objects.new('Cube.017', me_cube_025)
ob_cube_018 = bpy.data.objects.new('Cube.018', me_cube_027)
ob_cube_019 = bpy.data.objects.new('Cube.019', me_cube_028)
ob_cube_020 = bpy.data.objects.new('Cube.020', me_cube_030)
ob_cube_021 = bpy.data.objects.new('Cube.021', me_cube_031)
ob_cube_022 = bpy.data.objects.new('Cube.022', me_cube_032)
ob_cube_023 = bpy.data.objects.new('Cube.023', me_cube_035)
ob_cube_024 = bpy.data.objects.new('Cube.024', me_cube_036)
ob_cube_025 = bpy.data.objects.new('Cube.025', me_cube_037)
ob_cube_026 = bpy.data.objects.new('Cube.026', me_cube_038)
ob_cube_027 = bpy.data.objects.new('Cube.027', me_cube_039)

# ---- transforms, parenting, visibility, modifiers, constraints
ob_plane.location = (0.0, 0.0, -0.02047)
ob_plane.scale = (36.03, 36.03, 1.0)
ob_plane.lineart.crease_threshold = 0.0
ob_cube.location = (-31.0, 4.15, 7.233)
ob_cube.rotation_euler = (0.0, 0.0, 1.571)
ob_cube.scale = (1.0, 5.097, 7.279)
ob_cube.lineart.crease_threshold = 0.0
ob_cube_001.location = (-34.71, 0.0, 0.9764)
ob_cube_001.lineart.crease_threshold = 0.0
ob_cube_002.location = (-31.0, -3.975, 7.233)
ob_cube_002.rotation_euler = (0.0, 0.0, 1.571)
ob_cube_002.scale = (1.0, 5.097, 7.279)
ob_cube_002.lineart.crease_threshold = 0.0
ob_cube_003.location = (-17.19, -0.05852, 7.233)
ob_cube_003.scale = (1.0, 5.097, 7.279)
ob_cube_003.lineart.crease_threshold = 0.0
ob_cube_004.location = (-24.27, 11.8, 7.233)
ob_cube_004.rotation_euler = (0.0, 0.0, 1.571)
ob_cube_004.scale = (1.0, 8.373, 7.279)
ob_cube_004.lineart.crease_threshold = 0.0
ob_cube_005.location = (-25.58, -11.37, 7.233)
ob_cube_005.rotation_euler = (0.0, 0.0, 1.571)
ob_cube_005.scale = (1.0, 10.27, 7.279)
ob_cube_005.lineart.crease_threshold = 0.0
ob_cube_006.location = (-29.11, 20.22, 7.233)
ob_cube_006.rotation_euler = (0.0, 0.0, 1.571)
ob_cube_006.scale = (1.0, 13.64, 7.279)
ob_cube_006.lineart.crease_threshold = 0.0
ob_cube_009.location = (-13.1, 23.39, 7.233)
ob_cube_009.rotation_euler = (0.0, -0.0, 2.439)
ob_cube_009.scale = (1.0, 5.097, 7.279)
ob_cube_009.lineart.crease_threshold = 0.0
ob_cube_010.location = (-12.8, 15.08, 7.233)
ob_cube_010.rotation_euler = (0.0, -0.0, 2.439)
ob_cube_010.scale = (1.0, 5.097, 7.279)
ob_cube_010.lineart.crease_threshold = 0.0
ob_cube_011.location = (-5.186, 18.61, 7.233)
ob_cube_011.rotation_euler = (0.0, 0.0, 1.571)
ob_cube_011.scale = (1.0, 5.097, 7.279)
ob_cube_011.lineart.crease_threshold = 0.0
ob_cube_012.location = (-0.9143, 23.77, 7.233)
ob_cube_012.scale = (1.0, 5.097, 7.279)
ob_cube_012.lineart.crease_threshold = 0.0
ob_cube_013.location = (-19.16, 34.93, 7.233)
ob_cube_013.rotation_euler = (0.0, 0.0, 1.571)
ob_cube_013.scale = (1.0, 19.53, 7.279)
ob_cube_013.lineart.crease_threshold = 0.0
ob_cube_007.location = (-25.27, 32.63, 7.233)
ob_cube_007.scale = (1.0, 5.097, 7.279)
ob_cube_007.lineart.crease_threshold = 0.0
ob_cube_008.location = (-31.53, 24.77, 7.233)
ob_cube_008.scale = (1.0, 5.097, 7.279)
ob_cube_008.lineart.crease_threshold = 0.0
ob_cube_014.location = (-35.19, -8.138, 7.233)
ob_cube_014.scale = (1.0, 5.097, 7.279)
ob_cube_014.lineart.crease_threshold = 0.0
ob_cube_015.location = (-0.07924, -9.432, 7.233)
ob_cube_015.rotation_euler = (0.0, 0.0, 1.571)
ob_cube_015.scale = (1.0, 10.04, 7.279)
ob_cube_015.lineart.crease_threshold = 0.0
ob_cube_016.location = (-9.068, -0.05852, 7.233)
ob_cube_016.scale = (1.0, 10.04, 7.279)
ob_cube_016.lineart.crease_threshold = 0.0
ob_cube_017.location = (-0.07924, 9.172, 7.233)
ob_cube_017.rotation_euler = (0.0, 0.0, 1.571)
ob_cube_017.scale = (1.0, 10.04, 7.279)
ob_cube_017.lineart.crease_threshold = 0.0
ob_cube_018.location = (9.527, -7.194, 7.233)
ob_cube_018.scale = (1.0, 3.288, 7.279)
ob_cube_018.lineart.crease_threshold = 0.0
ob_cube_019.location = (9.527, 7.113, 7.233)
ob_cube_019.scale = (1.0, 3.037, 7.279)
ob_cube_019.lineart.crease_threshold = 0.0
ob_cube_020.location = (-9.065, -14.46, 7.233)
ob_cube_020.scale = (1.0, 5.097, 7.279)
ob_cube_020.lineart.crease_threshold = 0.0
ob_cube_021.location = (-13.25, -20.31, 7.233)
ob_cube_021.rotation_euler = (0.0, 0.0, 1.571)
ob_cube_021.scale = (1.0, 5.097, 7.279)
ob_cube_021.lineart.crease_threshold = 0.0
ob_cube_022.location = (6.946, 18.44, 7.233)
ob_cube_022.scale = (1.0, 10.22, 7.279)
ob_cube_022.lineart.crease_threshold = 0.0
ob_cube_023.location = (-18.69, -21.53, 7.233)
ob_cube_023.scale = (1.0, 5.097, 7.279)
ob_cube_023.lineart.crease_threshold = 0.0
ob_cube_024.location = (-24.85, -21.27, 7.233)
ob_cube_024.rotation_euler = (0.0, 0.0, 1.571)
ob_cube_024.scale = (1.0, 5.531, 7.279)
ob_cube_024.lineart.crease_threshold = 0.0
ob_cube_025.location = (-28.5, -13.78, 7.233)
ob_cube_025.scale = (1.0, 3.173, 7.279)
ob_cube_025.lineart.crease_threshold = 0.0
ob_cube_026.location = (-35.26, -21.51, 7.233)
ob_cube_026.scale = (1.0, 8.351, 7.279)
ob_cube_026.lineart.crease_threshold = 0.0
ob_cube_027.location = (-30.21, -26.68, 7.233)
ob_cube_027.rotation_euler = (0.0, 0.0, 1.571)
ob_cube_027.scale = (1.0, 5.531, 7.279)
ob_cube_027.lineart.crease_threshold = 0.0

# ---- collection membership
col_collection.objects.link(ob_plane)
col_collection.objects.link(ob_cube)
col_collection.objects.link(ob_cube_001)
col_collection.objects.link(ob_cube_002)
col_collection.objects.link(ob_cube_003)
col_collection.objects.link(ob_cube_004)
col_collection.objects.link(ob_cube_005)
col_collection.objects.link(ob_cube_006)
col_collection.objects.link(ob_cube_009)
col_collection.objects.link(ob_cube_010)
col_collection.objects.link(ob_cube_011)
col_collection.objects.link(ob_cube_012)
col_collection.objects.link(ob_cube_013)
col_collection.objects.link(ob_cube_007)
col_collection.objects.link(ob_cube_008)
col_collection.objects.link(ob_cube_014)
col_collection.objects.link(ob_cube_015)
col_collection.objects.link(ob_cube_016)
col_collection.objects.link(ob_cube_017)
col_collection.objects.link(ob_cube_018)
col_collection.objects.link(ob_cube_019)
col_collection.objects.link(ob_cube_020)
col_collection.objects.link(ob_cube_021)
col_collection.objects.link(ob_cube_022)
col_collection.objects.link(ob_cube_023)
col_collection.objects.link(ob_cube_024)
col_collection.objects.link(ob_cube_025)
col_collection.objects.link(ob_cube_026)
col_collection.objects.link(ob_cube_027)

# ---- scene / render settings (as saved in the file)
scene.frame_start = 1; scene.frame_end = 250; scene.frame_set(1)
scene.render.engine = 'BLENDER_EEVEE_NEXT'
scene.cycles.use_denoising = False
scene.cycles.samples = 128
scene.cycles.sampling_pattern = 'TABULATED_SOBOL'
scene.cycles.use_adaptive_sampling = False
scene.cycles.use_light_tree = False
scene.view_settings.view_transform = 'Filmic'
bpy.context.view_layer.update()

# ---- added for rendering (the .blend has no active camera and no usable light): camera, sun
cam_auto = bpy.data.cameras.new('AutoCamera')
cam_auto.lens = 50.0
cam_auto.sensor_width = 36.0
cam_auto.clip_end = 1768.28
ob_auto_camera = bpy.data.objects.new('AutoCamera', cam_auto)
scene.collection.objects.link(ob_auto_camera)
ob_auto_camera.location = (97.3993, -120.059, 87.8389)
ob_auto_camera.rotation_euler = (1.09748, -7.21219e-08, 0.694738)
scene.camera = ob_auto_camera
light_auto_sun = bpy.data.lights.new('AutoSun', 'SUN')
light_auto_sun.energy = 3.0
light_auto_sun.angle = 0.0523599
ob_auto_sun = bpy.data.objects.new('AutoSun', light_auto_sun)
scene.collection.objects.link(ob_auto_sun)
ob_auto_sun.rotation_euler = (0.872665, 0.174533, 0.523599)
bpy.context.view_layer.update()
